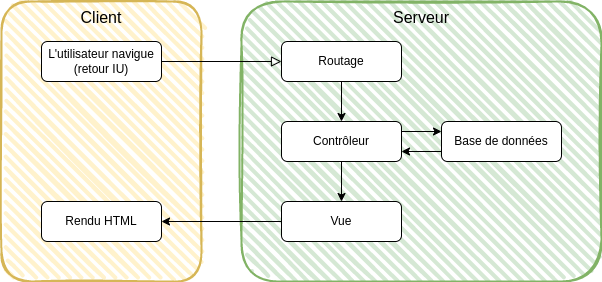

The diagram above was exported from draw.io. Its source (the exported page's mxGraphModel, read from the mxfile embedded in the PNG):
<mxGraphModel dx="1434" dy="689" grid="1" gridSize="10" guides="1" tooltips="1" connect="1" arrows="1" fold="1" page="1" pageScale="1" pageWidth="827" pageHeight="1169" math="0" shadow="0">
  <root>
    <mxCell id="WIyWlLk6GJQsqaUBKTNV-0" />
    <mxCell id="WIyWlLk6GJQsqaUBKTNV-1" parent="WIyWlLk6GJQsqaUBKTNV-0" />
    <mxCell id="BrcKK8_eswFyoqhNv_fw-0" value="Client&lt;br style=&quot;font-size: 16px;&quot;&gt;" style="rounded=1;whiteSpace=wrap;html=1;strokeWidth=2;fillWeight=4;hachureGap=8;hachureAngle=45;fillColor=#fff2cc;sketch=1;strokeColor=#d6b656;verticalAlign=top;fontSize=16;" parent="WIyWlLk6GJQsqaUBKTNV-1" vertex="1">
      <mxGeometry x="120" y="40" width="200" height="280" as="geometry" />
    </mxCell>
    <mxCell id="BrcKK8_eswFyoqhNv_fw-1" value="Serveur" style="rounded=1;whiteSpace=wrap;html=1;strokeWidth=2;fillWeight=4;hachureGap=8;hachureAngle=45;fillColor=#d5e8d4;sketch=1;strokeColor=#82b366;fontSize=16;verticalAlign=top;" parent="WIyWlLk6GJQsqaUBKTNV-1" vertex="1">
      <mxGeometry x="360" y="40" width="360" height="280" as="geometry" />
    </mxCell>
    <mxCell id="WIyWlLk6GJQsqaUBKTNV-2" value="" style="rounded=0;html=1;jettySize=auto;orthogonalLoop=1;fontSize=11;endArrow=block;endFill=0;endSize=8;strokeWidth=1;shadow=0;labelBackgroundColor=none;edgeStyle=orthogonalEdgeStyle;curved=1;" parent="WIyWlLk6GJQsqaUBKTNV-1" source="WIyWlLk6GJQsqaUBKTNV-3" target="BrcKK8_eswFyoqhNv_fw-2" edge="1">
      <mxGeometry relative="1" as="geometry">
        <mxPoint x="220" y="170" as="targetPoint" />
      </mxGeometry>
    </mxCell>
    <mxCell id="WIyWlLk6GJQsqaUBKTNV-3" value="L'utilisateur navigue&lt;br&gt;(retour IU)" style="rounded=1;whiteSpace=wrap;html=1;fontSize=12;glass=0;strokeWidth=1;shadow=0;" parent="WIyWlLk6GJQsqaUBKTNV-1" vertex="1">
      <mxGeometry x="160" y="80" width="120" height="40" as="geometry" />
    </mxCell>
    <mxCell id="BrcKK8_eswFyoqhNv_fw-7" style="edgeStyle=orthogonalEdgeStyle;rounded=0;orthogonalLoop=1;jettySize=auto;html=1;exitX=0.5;exitY=1;exitDx=0;exitDy=0;entryX=0.5;entryY=0;entryDx=0;entryDy=0;" parent="WIyWlLk6GJQsqaUBKTNV-1" source="BrcKK8_eswFyoqhNv_fw-2" target="BrcKK8_eswFyoqhNv_fw-4" edge="1">
      <mxGeometry relative="1" as="geometry" />
    </mxCell>
    <mxCell id="BrcKK8_eswFyoqhNv_fw-2" value="Routage" style="rounded=1;whiteSpace=wrap;html=1;fontSize=12;glass=0;strokeWidth=1;shadow=0;" parent="WIyWlLk6GJQsqaUBKTNV-1" vertex="1">
      <mxGeometry x="400" y="80" width="120" height="40" as="geometry" />
    </mxCell>
    <mxCell id="BrcKK8_eswFyoqhNv_fw-8" style="edgeStyle=orthogonalEdgeStyle;rounded=0;orthogonalLoop=1;jettySize=auto;html=1;exitX=1;exitY=0.25;exitDx=0;exitDy=0;entryX=0;entryY=0.25;entryDx=0;entryDy=0;" parent="WIyWlLk6GJQsqaUBKTNV-1" source="BrcKK8_eswFyoqhNv_fw-4" target="BrcKK8_eswFyoqhNv_fw-5" edge="1">
      <mxGeometry relative="1" as="geometry" />
    </mxCell>
    <mxCell id="BrcKK8_eswFyoqhNv_fw-10" style="edgeStyle=orthogonalEdgeStyle;rounded=0;orthogonalLoop=1;jettySize=auto;html=1;exitX=0.5;exitY=1;exitDx=0;exitDy=0;entryX=0.5;entryY=0;entryDx=0;entryDy=0;" parent="WIyWlLk6GJQsqaUBKTNV-1" source="BrcKK8_eswFyoqhNv_fw-4" target="BrcKK8_eswFyoqhNv_fw-6" edge="1">
      <mxGeometry relative="1" as="geometry" />
    </mxCell>
    <mxCell id="BrcKK8_eswFyoqhNv_fw-4" value="Contrôleur" style="rounded=1;whiteSpace=wrap;html=1;fontSize=12;glass=0;strokeWidth=1;shadow=0;" parent="WIyWlLk6GJQsqaUBKTNV-1" vertex="1">
      <mxGeometry x="400" y="160" width="120" height="40" as="geometry" />
    </mxCell>
    <mxCell id="BrcKK8_eswFyoqhNv_fw-9" style="edgeStyle=orthogonalEdgeStyle;rounded=0;orthogonalLoop=1;jettySize=auto;html=1;exitX=0;exitY=0.75;exitDx=0;exitDy=0;entryX=1;entryY=0.75;entryDx=0;entryDy=0;" parent="WIyWlLk6GJQsqaUBKTNV-1" source="BrcKK8_eswFyoqhNv_fw-5" target="BrcKK8_eswFyoqhNv_fw-4" edge="1">
      <mxGeometry relative="1" as="geometry" />
    </mxCell>
    <mxCell id="BrcKK8_eswFyoqhNv_fw-5" value="Base de données" style="rounded=1;whiteSpace=wrap;html=1;fontSize=12;glass=0;strokeWidth=1;shadow=0;" parent="WIyWlLk6GJQsqaUBKTNV-1" vertex="1">
      <mxGeometry x="560" y="160" width="120" height="40" as="geometry" />
    </mxCell>
    <mxCell id="BrcKK8_eswFyoqhNv_fw-12" style="edgeStyle=orthogonalEdgeStyle;rounded=0;orthogonalLoop=1;jettySize=auto;html=1;exitX=0;exitY=0.5;exitDx=0;exitDy=0;entryX=1;entryY=0.5;entryDx=0;entryDy=0;curved=1;" parent="WIyWlLk6GJQsqaUBKTNV-1" source="BrcKK8_eswFyoqhNv_fw-6" target="BrcKK8_eswFyoqhNv_fw-11" edge="1">
      <mxGeometry relative="1" as="geometry" />
    </mxCell>
    <mxCell id="BrcKK8_eswFyoqhNv_fw-6" value="Vue" style="rounded=1;whiteSpace=wrap;html=1;fontSize=12;glass=0;strokeWidth=1;shadow=0;" parent="WIyWlLk6GJQsqaUBKTNV-1" vertex="1">
      <mxGeometry x="400" y="240" width="120" height="40" as="geometry" />
    </mxCell>
    <mxCell id="BrcKK8_eswFyoqhNv_fw-11" value="Rendu HTML" style="rounded=1;whiteSpace=wrap;html=1;fontSize=12;glass=0;strokeWidth=1;shadow=0;" parent="WIyWlLk6GJQsqaUBKTNV-1" vertex="1">
      <mxGeometry x="160" y="240" width="120" height="40" as="geometry" />
    </mxCell>
  </root>
</mxGraphModel>